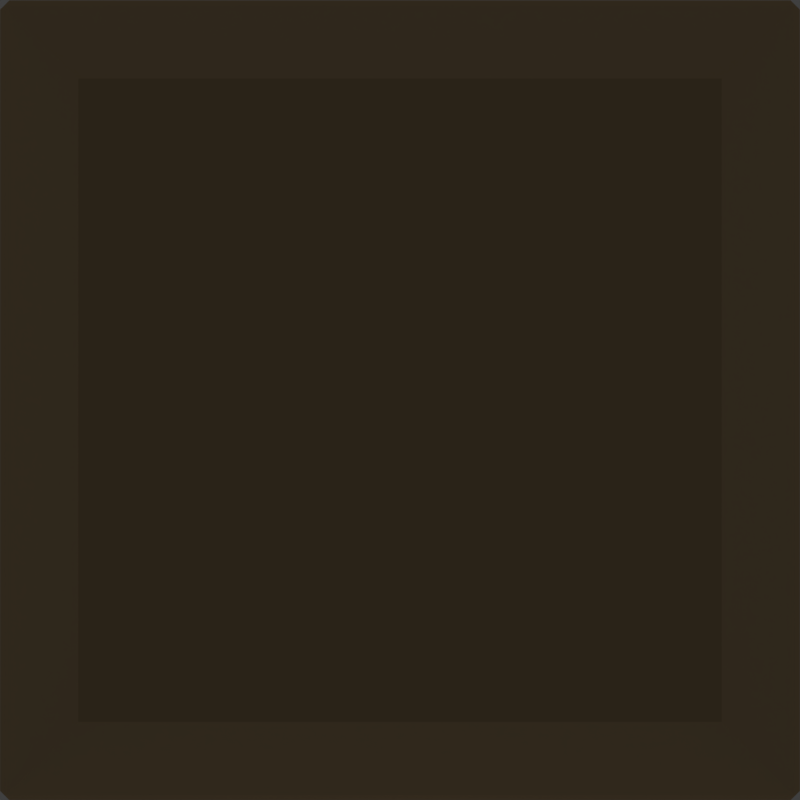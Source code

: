 # Source: Block1.blend  (saved by Blender 2.78.0; exported with 4.5.12 LTS)
import bpy
from mathutils import Matrix  # noqa: F401  (used for matrix-valued properties, if any)

bpy.ops.wm.read_factory_settings(use_empty=True)
scene = bpy.context.scene
scene.name = 'Scene'

# ---- collections
col_collection_1 = bpy.data.collections.new('Collection 1'); scene.collection.children.link(col_collection_1)

# ---- materials (node trees are filled in below, after node groups)
mat_redwood = bpy.data.materials.new('redwood')
mat_redwood.alpha_threshold = 0.0
mat_redwood.use_transparent_shadow = False
mat_redwood.diffuse_color = (0.5659, 0.4055, 0.2257, 1.0)
mat_redwood.roughness = 0.5
mat_redwood.specular_intensity = 0.02122
mat_redwood.line_color = (0.0, 0.0, 0.0, 1.0)
mat_redwood_001 = bpy.data.materials.new('redwood.001')
mat_redwood_001.alpha_threshold = 0.0
mat_redwood_001.use_transparent_shadow = False
mat_redwood_001.diffuse_color = (0.4522, 0.3248, 0.1818, 1.0)
mat_redwood_001.roughness = 0.5
mat_redwood_001.specular_intensity = 0.02122
mat_redwood_001.line_color = (0.0, 0.0, 0.0, 1.0)

# ---- material node trees

# ---- world
world_world = bpy.data.worlds.new('World'); scene.world = world_world
world_world.color = (0.05088, 0.05088, 0.05088)
world_world.use_sun_shadow = False
world_world.sun_shadow_jitter_overblur = 0.0
world_world.cycles.sampling_method = 'MANUAL'

# ---- cameras
cam_camera_main = bpy.data.cameras.new('Camera Main')
cam_camera_main.clip_start = 0.01
cam_camera_main.lens = 35.0
cam_camera_main.sensor_width = 32.0
cam_camera_main.sensor_height = 18.0
cam_camera_main.ortho_scale = 7.314
cam_camera_main.dof.focus_distance = 0.0
cam_camera_main.dof.aperture_fstop = 128.0

# ---- lights
light_light_key = bpy.data.lights.new('Light Key', 'SPOT')
light_light_key.transmission_factor = 0.0
light_light_key.energy = 50.0
light_light_key.shadow_buffer_clip_start = 0.5
light_light_key.shadow_soft_size = 0.1
light_light_key.shadow_maximum_resolution = 0.006
light_light_key.use_absolute_resolution = True
light_light_key.spot_size = 0.5236
light_light_top = bpy.data.lights.new('Light Top', 'SPOT')
light_light_top.color = (1.0, 0.9415, 0.5839)
light_light_top.transmission_factor = 0.0
light_light_top.energy = 50.0
light_light_top.shadow_buffer_clip_start = 0.5
light_light_top.shadow_soft_size = 0.1
light_light_top.shadow_maximum_resolution = 0.006
light_light_top.use_absolute_resolution = True
light_light_top.spot_size = 0.5236
light_light_fill_green = bpy.data.lights.new('Light Fill Green', 'SPOT')
light_light_fill_green.color = (0.6584, 1.0, 0.7109)
light_light_fill_green.transmission_factor = 0.0
light_light_fill_green.energy = 50.0
light_light_fill_green.shadow_buffer_clip_start = 0.5
light_light_fill_green.shadow_soft_size = 0.1
light_light_fill_green.shadow_maximum_resolution = 0.006
light_light_fill_green.use_absolute_resolution = True
light_light_fill_green.spot_size = 0.5236
light_light_fill_blue = bpy.data.lights.new('Light Fill Blue', 'SPOT')
light_light_fill_blue.color = (0.5737, 0.7042, 1.0)
light_light_fill_blue.transmission_factor = 0.0
light_light_fill_blue.energy = 50.0
light_light_fill_blue.shadow_buffer_clip_start = 0.5
light_light_fill_blue.shadow_soft_size = 0.1
light_light_fill_blue.shadow_maximum_resolution = 0.006
light_light_fill_blue.use_absolute_resolution = True
light_light_fill_blue.spot_size = 0.5236
light_light_bottom = bpy.data.lights.new('Light Bottom', 'POINT')
light_light_bottom.color = (1.0, 0.748, 0.5901)
light_light_bottom.transmission_factor = 0.0
light_light_bottom.energy = 25.0
light_light_bottom.shadow_buffer_clip_start = 0.5
light_light_bottom.shadow_soft_size = 0.1
light_light_bottom.shadow_maximum_resolution = 0.006
light_light_bottom.use_absolute_resolution = True
light_light_back = bpy.data.lights.new('Light Back', 'SPOT')
light_light_back.color = (1.0, 0.6371, 0.6881)
light_light_back.transmission_factor = 0.0
light_light_back.energy = 50.0
light_light_back.shadow_buffer_clip_start = 0.5
light_light_back.shadow_soft_size = 0.1
light_light_back.shadow_maximum_resolution = 0.006
light_light_back.use_absolute_resolution = True
light_light_back.spot_size = 0.5655

# ---- meshes
me_cube_001 = bpy.data.meshes.new('Cube.001')
me_cube_001.from_pydata([(-0.8114, -0.8114, -0.9579), (-0.8114, -0.9579, -0.8114), (-0.9579, -0.8114, -0.8114), (-0.8114, -0.9579, 0.8114), (-0.8114, -0.8114, 0.9579), (-0.9579, -0.8114, 0.8114), (-0.8114, 0.8114, -0.9579), (-0.9579, 0.8114, -0.8114), (-0.8114, 0.9579, -0.8114), (-0.8114, 0.8114, 0.9579), (-0.8114, 0.9579, 0.8114), (-0.9579, 0.8114, 0.8114), (0.8114, -0.8114, -0.9579), (0.9579, -0.8114, -0.8114), (0.8114, -0.9579, -0.8114), (0.8114, -0.8114, 0.9579), (0.8114, -0.9579, 0.8114), (0.9579, -0.8114, 0.8114), (0.8114, 0.8114, -0.9579), (0.8114, 0.9579, -0.8114), (0.9579, 0.8114, -0.8114), (0.8114, 0.8114, 0.9579), (0.9579, 0.8114, 0.8114), (0.8114, 0.9579, 0.8114), (-0.9769, 0.9769, -1.0), (-0.9769, -0.9769, -1.0), (-1.0, -0.9769, -0.9769), (-1.0, 0.9769, -0.9769), (-0.9769, -1.0, -0.9769), (-0.9769, -1.0, 0.9769), (-1.0, -0.9769, 0.9769), (-0.9769, -0.9769, 1.0), (-0.9769, 0.9769, 1.0), (-1.0, 0.9769, 0.9769), (-0.9769, 1.0, 0.9769), (-0.9769, 1.0, -0.9769), (0.9769, 0.9769, -1.0), (0.9769, 1.0, -0.9769), (0.9769, 0.9769, 1.0), (0.9769, 1.0, 0.9769), (1.0, 0.9769, 0.9769), (1.0, 0.9769, -0.9769), (0.9769, -0.9769, -1.0), (1.0, -0.9769, -0.9769), (0.9769, -0.9769, 1.0), (1.0, -0.9769, 0.9769), (0.9769, -1.0, 0.9769), (0.9769, -1.0, -0.9769)], [], [(14, 16, 3, 1), (20, 22, 17, 13), (21, 9, 4, 15), (2, 5, 11, 7), (8, 10, 23, 19), (25, 28, 26), (29, 31, 30), (24, 27, 35), (32, 34, 33), (42, 43, 47), (44, 46, 45), (36, 37, 41), (38, 40, 39), (24, 25, 26, 27), (28, 29, 30, 26), (31, 32, 33, 30), (34, 35, 27, 33), (36, 24, 35, 37), (32, 38, 39, 34), (40, 41, 37, 39), (42, 36, 41, 43), (38, 44, 45, 40), (46, 47, 43, 45), (25, 42, 47, 28), (44, 31, 29, 46), (6, 18, 12, 0), (6, 0, 25, 24), (2, 7, 27, 26), (1, 3, 29, 28), (5, 2, 26, 30), (4, 9, 32, 31), (11, 5, 30, 33), (10, 8, 35, 34), (7, 11, 33, 27), (18, 6, 24, 36), (8, 19, 37, 35), (9, 21, 38, 32), (23, 10, 34, 39), (22, 20, 41, 40), (19, 23, 39, 37), (12, 18, 36, 42), (20, 13, 43, 41), (21, 15, 44, 38), (17, 22, 40, 45), (16, 14, 47, 46), (13, 17, 45, 43), (0, 12, 42, 25), (14, 1, 28, 47), (15, 4, 31, 44), (3, 16, 46, 29)])
me_cube_001.polygons.foreach_set('material_index', [1, 1, 1, 1, 1, 0, 0, 0, 0, 0, 0, 0, 0, 0, 0, 0, 0, 0, 0, 0, 0, 0, 0, 0, 0, 1, 0, 0, 0, 0, 0, 0, 0, 0, 0, 0, 0, 0, 0, 0, 0, 0, 0, 0, 0, 0, 0, 0, 0, 0])
_uv = me_cube_001.uv_layers.new(name='UVMap')
_uv.uv.foreach_set('vector', [0.3941, 0.7691, 0.6059, 0.7691, 0.6059, 0.9809, 0.3941, 0.9809, 0.3941, 0.5191, 0.6059, 0.5191, 0.6059, 0.7309, 0.3941, 0.7309, 0.6441, 0.5191, 0.8559, 0.5191, 0.8559, 0.7309, 0.6441, 0.7309, 0.3941, 0.01912, 0.6059, 0.01912, 0.6059, 0.2309, 0.3941, 0.2309, 0.3941, 0.2691, 0.6059, 0.2691, 0.6059, 0.4809, 0.3941, 0.4809, 0.1279, 0.7471, 0.1279, 0.75, 0.125, 0.7471, 0.6221, 0.9971, 0.625, 0.9971, 0.6221, 1.0, 0.1279, 0.5029, 0.125, 0.5029, 0.1279, 0.5, 0.8721, 0.5029, 0.8721, 0.5, 0.875, 0.5029, 0.3721, 0.7471, 0.375, 0.7471, 0.3721, 0.75, 0.6279, 0.7471, 0.6279, 0.75, 0.625, 0.7471, 0.3721, 0.5029, 0.3721, 0.5, 0.375, 0.5029, 0.6279, 0.5029, 0.625, 0.5029, 0.6279, 0.5, 0.1279, 0.5029, 0.1279, 0.7471, 0.125, 0.7471, 0.125, 0.5029, 0.3779, 0.9971, 0.6221, 0.9971, 0.6221, 1.0, 0.3779, 1.0, 0.8721, 0.7471, 0.8721, 0.5029, 0.875, 0.5029, 0.875, 0.7471, 0.6221, 0.2529, 0.3779, 0.2529, 0.3779, 0.2471, 0.6221, 0.2471, 0.3721, 0.5029, 0.1279, 0.5029, 0.1279, 0.5, 0.3721, 0.5, 0.8721, 0.5029, 0.6279, 0.5029, 0.6279, 0.5, 0.8721, 0.5, 0.6221, 0.5029, 0.3779, 0.5029, 0.3779, 0.4971, 0.6221, 0.4971, 0.3721, 0.7471, 0.3721, 0.5029, 0.3779, 0.5029, 0.3779, 0.7471, 0.6279, 0.5029, 0.6279, 0.7471, 0.6221, 0.7471, 0.6221, 0.5029, 0.6221, 0.7529, 0.3779, 0.7529, 0.3779, 0.7471, 0.6221, 0.7471, 0.1279, 0.7471, 0.3721, 0.7471, 0.3721, 0.75, 0.1279, 0.75, 0.6279, 0.7471, 0.8721, 0.7471, 0.8721, 0.75, 0.6279, 0.75, 0.1441, 0.5191, 0.3559, 0.5191, 0.3559, 0.7309, 0.1441, 0.7309, 0.1441, 0.5191, 0.1441, 0.7309, 0.1279, 0.7471, 0.1279, 0.5029, 0.3941, 0.01912, 0.3941, 0.2309, 0.3779, 0.2471, 0.3779, 0.002888, 0.3941, 0.9809, 0.6059, 0.9809, 0.6221, 0.9971, 0.3779, 0.9971, 0.6059, 0.01912, 0.3941, 0.01912, 0.3779, 0.002888, 0.6221, 0.002888, 0.8559, 0.7309, 0.8559, 0.5191, 0.8721, 0.5029, 0.8721, 0.7471, 0.6059, 0.2309, 0.6059, 0.01912, 0.6221, 0.002888, 0.6221, 0.2471, 0.6059, 0.2691, 0.3941, 0.2691, 0.3779, 0.2529, 0.6221, 0.2529, 0.3941, 0.2309, 0.6059, 0.2309, 0.6221, 0.2471, 0.3779, 0.2471, 0.3559, 0.5191, 0.1441, 0.5191, 0.1279, 0.5029, 0.3721, 0.5029, 0.3941, 0.2691, 0.3941, 0.4809, 0.3779, 0.4971, 0.3779, 0.2529, 0.8559, 0.5191, 0.6441, 0.5191, 0.6279, 0.5029, 0.8721, 0.5029, 0.6059, 0.4809, 0.6059, 0.2691, 0.6221, 0.2529, 0.6221, 0.4971, 0.6059, 0.5191, 0.3941, 0.5191, 0.3779, 0.5029, 0.6221, 0.5029, 0.3941, 0.4809, 0.6059, 0.4809, 0.6221, 0.4971, 0.3779, 0.4971, 0.3559, 0.7309, 0.3559, 0.5191, 0.3721, 0.5029, 0.3721, 0.7471, 0.3941, 0.5191, 0.3941, 0.7309, 0.3779, 0.7471, 0.3779, 0.5029, 0.6441, 0.5191, 0.6441, 0.7309, 0.6279, 0.7471, 0.6279, 0.5029, 0.6059, 0.7309, 0.6059, 0.5191, 0.6221, 0.5029, 0.6221, 0.7471, 0.6059, 0.7691, 0.3941, 0.7691, 0.3779, 0.7529, 0.6221, 0.7529, 0.3941, 0.7309, 0.6059, 0.7309, 0.6221, 0.7471, 0.3779, 0.7471, 0.1441, 0.7309, 0.3559, 0.7309, 0.3721, 0.7471, 0.1279, 0.7471, 0.3941, 0.7691, 0.3941, 0.9809, 0.3779, 0.9971, 0.3779, 0.7529, 0.6441, 0.7309, 0.8559, 0.7309, 0.8721, 0.7471, 0.6279, 0.7471, 0.6059, 0.9809, 0.6059, 0.7691, 0.6221, 0.7529, 0.6221, 0.9971])
me_cube_001.materials.append(mat_redwood)
me_cube_001.materials.append(mat_redwood_001)
me_cube_001.use_remesh_preserve_volume = False
me_cube_001.use_remesh_preserve_attributes = False
me_cube_001.use_mirror_vertex_groups = False
me_cube_001.update()
me_cube_000 = bpy.data.meshes.new('Cube.000')
me_cube_000.from_pydata([], [], [])
me_cube_000.materials.append(None)
me_cube_000.use_remesh_preserve_volume = False
me_cube_000.use_remesh_preserve_attributes = False
me_cube_000.use_mirror_vertex_groups = False
me_cube_000.update()

# ---- objects
ob_cube = bpy.data.objects.new('Cube', me_cube_001)
ob_stage = bpy.data.objects.new('Stage', None)
ob_lights_and_cameras = bpy.data.objects.new('Lights and Cameras', None)
ob_light_key = bpy.data.objects.new('Light Key', light_light_key)
ob_light_top = bpy.data.objects.new('Light Top', light_light_top)
ob_light_fill_green = bpy.data.objects.new('Light Fill Green', light_light_fill_green)
ob_light_fill_blue = bpy.data.objects.new('Light Fill Blue', light_light_fill_blue)
ob_light_bottom = bpy.data.objects.new('Light Bottom', light_light_bottom)
ob_light_back = bpy.data.objects.new('Light Back', light_light_back)
ob_camera_main = bpy.data.objects.new('Camera Main', cam_camera_main)
ob_mat_redwood = bpy.data.objects.new('mat_redwood', me_cube_000)

# ---- transforms, parenting, visibility, modifiers, constraints
ob_cube.location = (0.0, 0.0, 1.0)
ob_cube.lineart.crease_threshold = 0.0
ob_stage.location = (0.0, 0.0, 0.0)
ob_stage.empty_image_offset = (0.0, 0.0)
ob_stage.lineart.crease_threshold = 0.0
ob_lights_and_cameras.parent = ob_stage
ob_lights_and_cameras.location = (0.0, 0.0, 0.0)
ob_lights_and_cameras.empty_image_offset = (0.0, 0.0)
ob_lights_and_cameras.lineart.crease_threshold = 0.0
ob_light_key.parent = ob_lights_and_cameras
ob_light_key.location = (0.005192, -42.01, 44.51)
ob_light_key.rotation_euler = (5.225e-08, 0.767, -1.571)
ob_light_key.lineart.crease_threshold = 0.0
ob_light_top.parent = ob_lights_and_cameras
ob_light_top.location = (0.0, 0.0, 60.97)
ob_light_top.lineart.crease_threshold = 0.0
ob_light_fill_green.parent = ob_lights_and_cameras
ob_light_fill_green.location = (15.41, -17.7, 25.12)
ob_light_fill_green.rotation_euler = (0.02743, 0.747, -0.7753)
ob_light_fill_green.lineart.crease_threshold = 0.0
ob_light_fill_blue.parent = ob_lights_and_cameras
ob_light_fill_blue.location = (-27.54, -31.1, 35.04)
ob_light_fill_blue.rotation_euler = (-0.02157, 0.8578, -2.296)
ob_light_fill_blue.lineart.crease_threshold = 0.0
ob_light_bottom.parent = ob_lights_and_cameras
ob_light_bottom.location = (0.0, 0.0, -1.0)
ob_light_bottom.rotation_euler = (0.0, -3.142, 2.029e-14)
ob_light_bottom.lineart.crease_threshold = 0.0
ob_light_back.parent = ob_lights_and_cameras
ob_light_back.location = (-3.815e-06, 7.562, 0.1251)
ob_light_back.rotation_euler = (0.004104, 1.777, -4.709)
ob_light_back.lineart.crease_threshold = 0.0
ob_camera_main.parent = ob_lights_and_cameras
ob_camera_main.location = (0.0, -3.165, 1.0)
ob_camera_main.rotation_euler = (1.571, -0.0, 0.0)
ob_camera_main.scale = (1.0, 1.0, 1.0)
ob_camera_main.lock_rotations_4d = False
ob_camera_main.empty_display_type = 'ARROWS'
ob_camera_main.color = (0.0, 0.0, 0.0, 0.0)
ob_camera_main.display_type = 'WIRE'
ob_camera_main.lineart.crease_threshold = 0.0
ob_mat_redwood.location = (0.9795, 3.123, 3.994)
ob_mat_redwood.rotation_euler = (1.637, -0.1235, -0.05674)
ob_mat_redwood.scale = (0.1175, 0.1175, 2.377)
ob_mat_redwood.lock_rotations_4d = False
ob_mat_redwood.empty_display_type = 'ARROWS'
ob_mat_redwood.color = (0.0, 0.0, 0.0, 1.0)
ob_mat_redwood.show_name = True
ob_mat_redwood.show_axis = True
ob_mat_redwood.lineart.crease_threshold = 0.0
ob_mat_redwood.material_slots[0].link = 'OBJECT'; ob_mat_redwood.material_slots[0].material = mat_redwood

# ---- collection membership
col_collection_1.objects.link(ob_cube)
col_collection_1.objects.link(ob_stage)
col_collection_1.objects.link(ob_lights_and_cameras)
col_collection_1.objects.link(ob_light_key)
col_collection_1.objects.link(ob_light_top)
col_collection_1.objects.link(ob_light_fill_green)
col_collection_1.objects.link(ob_light_fill_blue)
col_collection_1.objects.link(ob_light_bottom)
col_collection_1.objects.link(ob_light_back)
col_collection_1.objects.link(ob_camera_main)
col_collection_1.objects.link(ob_mat_redwood)

# ---- scene / render settings (as saved in the file)
scene.camera = ob_camera_main
scene.frame_start = 1; scene.frame_end = 250; scene.frame_set(1)
scene.render.engine = 'BLENDER_EEVEE_NEXT'
scene.render.resolution_x = 1024
scene.render.resolution_y = 1024
scene.render.dither_intensity = 0.0
scene.cycles.use_denoising = False
scene.cycles.samples = 128
scene.cycles.sampling_pattern = 'TABULATED_SOBOL'
scene.cycles.light_sampling_threshold = 0.0
scene.cycles.use_adaptive_sampling = False
scene.cycles.use_light_tree = False
scene.cycles.blur_glossy = 0.0
scene.cycles.sample_clamp_indirect = 0.0
scene.view_settings.view_transform = 'Standard'
bpy.context.view_layer.update()
